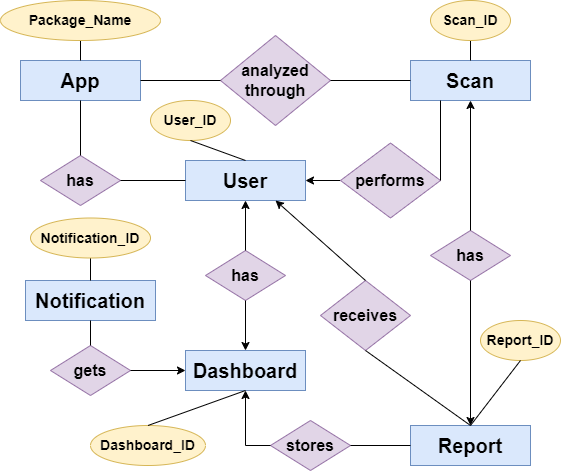

The diagram above was exported from draw.io. Its source (the exported page's mxGraphModel, read from the mxfile embedded in the PNG):
<mxGraphModel dx="1221" dy="607" grid="1" gridSize="10" guides="1" tooltips="1" connect="1" arrows="1" fold="1" page="1" pageScale="1" pageWidth="850" pageHeight="1100" math="0" shadow="0">
  <root>
    <mxCell id="0" />
    <mxCell id="1" parent="0" />
    <mxCell id="16UCMjJHBIXhh47RFtkn-1" value="&lt;font style=&quot;font-size: 20px;&quot;&gt;&lt;b&gt;Notification&lt;/b&gt;&lt;/font&gt;" style="rounded=0;whiteSpace=wrap;html=1;fillColor=#dae8fc;strokeColor=#6c8ebf;" parent="1" vertex="1">
      <mxGeometry x="205" y="590" width="130" height="40" as="geometry" />
    </mxCell>
    <mxCell id="16UCMjJHBIXhh47RFtkn-4" value="&lt;font style=&quot;font-size: 20px;&quot;&gt;&lt;b&gt;Report&lt;/b&gt;&lt;/font&gt;" style="rounded=0;whiteSpace=wrap;html=1;fillColor=#dae8fc;strokeColor=#6c8ebf;" parent="1" vertex="1">
      <mxGeometry x="590" y="735" width="120" height="40" as="geometry" />
    </mxCell>
    <mxCell id="16UCMjJHBIXhh47RFtkn-5" value="&lt;font style=&quot;font-size: 20px;&quot;&gt;&lt;b&gt;Scan&lt;/b&gt;&lt;/font&gt;" style="rounded=0;whiteSpace=wrap;html=1;fillColor=#dae8fc;strokeColor=#6c8ebf;" parent="1" vertex="1">
      <mxGeometry x="590" y="370" width="120" height="40" as="geometry" />
    </mxCell>
    <mxCell id="16UCMjJHBIXhh47RFtkn-6" value="&lt;font style=&quot;font-size: 20px;&quot;&gt;&lt;b&gt;User&lt;/b&gt;&lt;/font&gt;" style="rounded=0;whiteSpace=wrap;html=1;fillColor=#dae8fc;strokeColor=#6c8ebf;" parent="1" vertex="1">
      <mxGeometry x="365" y="470" width="120" height="40" as="geometry" />
    </mxCell>
    <mxCell id="16UCMjJHBIXhh47RFtkn-7" value="&lt;span style=&quot;font-size: 20px;&quot;&gt;&lt;b&gt;App&lt;/b&gt;&lt;/span&gt;" style="rounded=0;whiteSpace=wrap;html=1;fillColor=#dae8fc;strokeColor=#6c8ebf;" parent="1" vertex="1">
      <mxGeometry x="200" y="370" width="120" height="40" as="geometry" />
    </mxCell>
    <mxCell id="16UCMjJHBIXhh47RFtkn-8" value="&lt;div&gt;&lt;span style=&quot;font-size: 20px;&quot;&gt;&lt;b&gt;Dashboard&lt;/b&gt;&lt;/span&gt;&lt;/div&gt;" style="rounded=0;whiteSpace=wrap;html=1;fillColor=#dae8fc;strokeColor=#6c8ebf;" parent="1" vertex="1">
      <mxGeometry x="365" y="660" width="120" height="40" as="geometry" />
    </mxCell>
    <mxCell id="16UCMjJHBIXhh47RFtkn-9" value="&lt;b&gt;&lt;font style=&quot;font-size: 16px;&quot;&gt;h&lt;/font&gt;&lt;/b&gt;&lt;b style=&quot;background-color: initial;&quot;&gt;&lt;font style=&quot;font-size: 16px;&quot;&gt;as&lt;/font&gt;&lt;/b&gt;" style="rhombus;whiteSpace=wrap;html=1;fillColor=#e1d5e7;strokeColor=#9673a6;" parent="1" vertex="1">
      <mxGeometry x="610" y="540" width="80" height="50" as="geometry" />
    </mxCell>
    <mxCell id="16UCMjJHBIXhh47RFtkn-10" value="&lt;b&gt;&lt;font style=&quot;font-size: 16px;&quot;&gt;gets&lt;/font&gt;&lt;/b&gt;" style="rhombus;whiteSpace=wrap;html=1;fillColor=#e1d5e7;strokeColor=#9673a6;" parent="1" vertex="1">
      <mxGeometry x="230" y="655" width="80" height="50" as="geometry" />
    </mxCell>
    <mxCell id="16UCMjJHBIXhh47RFtkn-11" value="&lt;b&gt;&lt;font style=&quot;font-size: 16px;&quot;&gt;stores&lt;/font&gt;&lt;/b&gt;" style="rhombus;whiteSpace=wrap;html=1;fillColor=#e1d5e7;strokeColor=#9673a6;" parent="1" vertex="1">
      <mxGeometry x="450" y="730" width="80" height="50" as="geometry" />
    </mxCell>
    <mxCell id="16UCMjJHBIXhh47RFtkn-12" value="&lt;b&gt;&lt;font style=&quot;font-size: 16px;&quot;&gt;receives&lt;/font&gt;&lt;/b&gt;" style="rhombus;whiteSpace=wrap;html=1;fillColor=#e1d5e7;strokeColor=#9673a6;" parent="1" vertex="1">
      <mxGeometry x="500" y="590" width="90" height="70" as="geometry" />
    </mxCell>
    <mxCell id="16UCMjJHBIXhh47RFtkn-39" value="" style="edgeStyle=orthogonalEdgeStyle;rounded=0;orthogonalLoop=1;jettySize=auto;html=1;" parent="1" source="16UCMjJHBIXhh47RFtkn-13" target="16UCMjJHBIXhh47RFtkn-6" edge="1">
      <mxGeometry relative="1" as="geometry" />
    </mxCell>
    <mxCell id="16UCMjJHBIXhh47RFtkn-13" value="&lt;span style=&quot;font-size: 16px;&quot;&gt;&lt;b&gt;performs&lt;/b&gt;&lt;/span&gt;" style="rhombus;whiteSpace=wrap;html=1;fillColor=#e1d5e7;strokeColor=#9673a6;" parent="1" vertex="1">
      <mxGeometry x="520" y="452.5" width="100" height="75" as="geometry" />
    </mxCell>
    <mxCell id="16UCMjJHBIXhh47RFtkn-14" value="&lt;b&gt;&lt;font style=&quot;font-size: 16px;&quot;&gt;analyzed through&lt;/font&gt;&lt;/b&gt;" style="rhombus;whiteSpace=wrap;html=1;fillColor=#e1d5e7;strokeColor=#9673a6;" parent="1" vertex="1">
      <mxGeometry x="400" y="345" width="110" height="90" as="geometry" />
    </mxCell>
    <mxCell id="16UCMjJHBIXhh47RFtkn-16" value="&lt;b&gt;&lt;font style=&quot;font-size: 16px;&quot;&gt;h&lt;/font&gt;&lt;/b&gt;&lt;b style=&quot;background-color: initial;&quot;&gt;&lt;font style=&quot;font-size: 16px;&quot;&gt;as&lt;/font&gt;&lt;/b&gt;" style="rhombus;whiteSpace=wrap;html=1;fillColor=#e1d5e7;strokeColor=#9673a6;" parent="1" vertex="1">
      <mxGeometry x="385" y="560" width="80" height="50" as="geometry" />
    </mxCell>
    <mxCell id="16UCMjJHBIXhh47RFtkn-17" value="&lt;b&gt;&lt;font style=&quot;font-size: 16px;&quot;&gt;h&lt;/font&gt;&lt;/b&gt;&lt;b style=&quot;background-color: initial;&quot;&gt;&lt;font style=&quot;font-size: 16px;&quot;&gt;as&lt;/font&gt;&lt;/b&gt;" style="rhombus;whiteSpace=wrap;html=1;fillColor=#e1d5e7;strokeColor=#9673a6;" parent="1" vertex="1">
      <mxGeometry x="220" y="465" width="80" height="50" as="geometry" />
    </mxCell>
    <mxCell id="16UCMjJHBIXhh47RFtkn-22" value="" style="endArrow=none;html=1;rounded=0;entryX=0.5;entryY=0;entryDx=0;entryDy=0;startArrow=classic;startFill=1;exitX=0.5;exitY=1;exitDx=0;exitDy=0;" parent="1" source="16UCMjJHBIXhh47RFtkn-6" target="16UCMjJHBIXhh47RFtkn-16" edge="1">
      <mxGeometry width="50" height="50" relative="1" as="geometry">
        <mxPoint x="460" y="530" as="sourcePoint" />
        <mxPoint x="380" y="525" as="targetPoint" />
      </mxGeometry>
    </mxCell>
    <mxCell id="16UCMjJHBIXhh47RFtkn-23" value="" style="endArrow=none;html=1;rounded=0;entryX=0.5;entryY=1;entryDx=0;entryDy=0;exitX=0.5;exitY=0;exitDx=0;exitDy=0;startArrow=classic;startFill=1;" parent="1" source="16UCMjJHBIXhh47RFtkn-8" target="16UCMjJHBIXhh47RFtkn-16" edge="1">
      <mxGeometry width="50" height="50" relative="1" as="geometry">
        <mxPoint x="425" y="660" as="sourcePoint" />
        <mxPoint x="425" y="610" as="targetPoint" />
      </mxGeometry>
    </mxCell>
    <mxCell id="16UCMjJHBIXhh47RFtkn-24" value="" style="endArrow=none;html=1;rounded=0;entryX=0.5;entryY=0;entryDx=0;entryDy=0;startArrow=classic;startFill=1;exitX=0.75;exitY=1;exitDx=0;exitDy=0;" parent="1" source="16UCMjJHBIXhh47RFtkn-6" target="16UCMjJHBIXhh47RFtkn-12" edge="1">
      <mxGeometry width="50" height="50" relative="1" as="geometry">
        <mxPoint x="510" y="550" as="sourcePoint" />
        <mxPoint x="510" y="600" as="targetPoint" />
      </mxGeometry>
    </mxCell>
    <mxCell id="16UCMjJHBIXhh47RFtkn-25" value="" style="endArrow=none;html=1;rounded=0;startArrow=classic;startFill=1;exitX=0.5;exitY=1;exitDx=0;exitDy=0;entryX=0.5;entryY=0;entryDx=0;entryDy=0;" parent="1" source="16UCMjJHBIXhh47RFtkn-5" target="16UCMjJHBIXhh47RFtkn-9" edge="1">
      <mxGeometry width="50" height="50" relative="1" as="geometry">
        <mxPoint x="740" y="510" as="sourcePoint" />
        <mxPoint x="790" y="580" as="targetPoint" />
      </mxGeometry>
    </mxCell>
    <mxCell id="16UCMjJHBIXhh47RFtkn-26" value="" style="endArrow=none;html=1;rounded=0;exitX=0.5;exitY=1;exitDx=0;exitDy=0;entryX=0.5;entryY=0;entryDx=0;entryDy=0;" parent="1" source="16UCMjJHBIXhh47RFtkn-12" target="16UCMjJHBIXhh47RFtkn-4" edge="1">
      <mxGeometry width="50" height="50" relative="1" as="geometry">
        <mxPoint x="550" y="640" as="sourcePoint" />
        <mxPoint x="600" y="590" as="targetPoint" />
      </mxGeometry>
    </mxCell>
    <mxCell id="16UCMjJHBIXhh47RFtkn-27" value="" style="endArrow=none;html=1;rounded=0;exitX=1;exitY=0.5;exitDx=0;exitDy=0;entryX=0;entryY=0.5;entryDx=0;entryDy=0;" parent="1" source="16UCMjJHBIXhh47RFtkn-11" target="16UCMjJHBIXhh47RFtkn-4" edge="1">
      <mxGeometry width="50" height="50" relative="1" as="geometry">
        <mxPoint x="555" y="840" as="sourcePoint" />
        <mxPoint x="660" y="910" as="targetPoint" />
      </mxGeometry>
    </mxCell>
    <mxCell id="16UCMjJHBIXhh47RFtkn-28" value="" style="endArrow=none;html=1;rounded=0;startArrow=classic;startFill=1;exitX=0.5;exitY=1;exitDx=0;exitDy=0;entryX=0;entryY=0.5;entryDx=0;entryDy=0;" parent="1" source="16UCMjJHBIXhh47RFtkn-8" target="16UCMjJHBIXhh47RFtkn-11" edge="1">
      <mxGeometry width="50" height="50" relative="1" as="geometry">
        <mxPoint x="400" y="720" as="sourcePoint" />
        <mxPoint x="450" y="790" as="targetPoint" />
        <Array as="points">
          <mxPoint x="425" y="755" />
        </Array>
      </mxGeometry>
    </mxCell>
    <mxCell id="16UCMjJHBIXhh47RFtkn-29" value="" style="endArrow=none;html=1;rounded=0;exitX=1;exitY=0.5;exitDx=0;exitDy=0;entryX=0;entryY=0.5;entryDx=0;entryDy=0;" parent="1" source="16UCMjJHBIXhh47RFtkn-7" target="16UCMjJHBIXhh47RFtkn-14" edge="1">
      <mxGeometry width="50" height="50" relative="1" as="geometry">
        <mxPoint x="700" y="500" as="sourcePoint" />
        <mxPoint x="805" y="575" as="targetPoint" />
      </mxGeometry>
    </mxCell>
    <mxCell id="16UCMjJHBIXhh47RFtkn-30" value="" style="endArrow=none;html=1;rounded=0;startArrow=classic;startFill=1;exitX=0.5;exitY=0;exitDx=0;exitDy=0;entryX=0.5;entryY=1;entryDx=0;entryDy=0;" parent="1" target="16UCMjJHBIXhh47RFtkn-15" edge="1">
      <mxGeometry width="50" height="50" relative="1" as="geometry">
        <mxPoint x="400" y="850" as="sourcePoint" />
        <mxPoint x="620" y="900" as="targetPoint" />
      </mxGeometry>
    </mxCell>
    <mxCell id="16UCMjJHBIXhh47RFtkn-32" value="" style="endArrow=none;html=1;rounded=0;startArrow=classic;startFill=1;exitX=0.5;exitY=0;exitDx=0;exitDy=0;entryX=0.5;entryY=1;entryDx=0;entryDy=0;" parent="1" source="16UCMjJHBIXhh47RFtkn-4" target="16UCMjJHBIXhh47RFtkn-9" edge="1">
      <mxGeometry width="50" height="50" relative="1" as="geometry">
        <mxPoint x="680" y="405" as="sourcePoint" />
        <mxPoint x="680" y="600" as="targetPoint" />
      </mxGeometry>
    </mxCell>
    <mxCell id="16UCMjJHBIXhh47RFtkn-33" value="" style="endArrow=none;html=1;rounded=0;exitX=1;exitY=0.5;exitDx=0;exitDy=0;entryX=0;entryY=0.5;entryDx=0;entryDy=0;" parent="1" source="16UCMjJHBIXhh47RFtkn-14" target="16UCMjJHBIXhh47RFtkn-5" edge="1">
      <mxGeometry width="50" height="50" relative="1" as="geometry">
        <mxPoint x="710" y="510" as="sourcePoint" />
        <mxPoint x="815" y="585" as="targetPoint" />
      </mxGeometry>
    </mxCell>
    <mxCell id="16UCMjJHBIXhh47RFtkn-34" value="" style="endArrow=none;html=1;rounded=0;entryX=1;entryY=0.5;entryDx=0;entryDy=0;startArrow=classic;startFill=1;exitX=0;exitY=0.5;exitDx=0;exitDy=0;" parent="1" source="16UCMjJHBIXhh47RFtkn-8" target="16UCMjJHBIXhh47RFtkn-10" edge="1">
      <mxGeometry width="50" height="50" relative="1" as="geometry">
        <mxPoint x="110" y="525" as="sourcePoint" />
        <mxPoint x="200" y="605" as="targetPoint" />
      </mxGeometry>
    </mxCell>
    <mxCell id="16UCMjJHBIXhh47RFtkn-36" value="" style="endArrow=none;html=1;rounded=0;exitX=1;exitY=0.5;exitDx=0;exitDy=0;entryX=0;entryY=0.5;entryDx=0;entryDy=0;" parent="1" source="16UCMjJHBIXhh47RFtkn-17" target="16UCMjJHBIXhh47RFtkn-6" edge="1">
      <mxGeometry width="50" height="50" relative="1" as="geometry">
        <mxPoint x="330" y="400" as="sourcePoint" />
        <mxPoint x="410" y="385" as="targetPoint" />
      </mxGeometry>
    </mxCell>
    <mxCell id="16UCMjJHBIXhh47RFtkn-37" value="" style="endArrow=none;html=1;rounded=0;exitX=0.5;exitY=1;exitDx=0;exitDy=0;entryX=0.5;entryY=0;entryDx=0;entryDy=0;" parent="1" source="16UCMjJHBIXhh47RFtkn-7" target="16UCMjJHBIXhh47RFtkn-17" edge="1">
      <mxGeometry width="50" height="50" relative="1" as="geometry">
        <mxPoint x="340" y="410" as="sourcePoint" />
        <mxPoint x="420" y="395" as="targetPoint" />
      </mxGeometry>
    </mxCell>
    <mxCell id="16UCMjJHBIXhh47RFtkn-38" value="" style="endArrow=none;html=1;rounded=0;entryX=0.5;entryY=0;entryDx=0;entryDy=0;exitX=0.5;exitY=1;exitDx=0;exitDy=0;" parent="1" source="16UCMjJHBIXhh47RFtkn-1" target="16UCMjJHBIXhh47RFtkn-10" edge="1">
      <mxGeometry width="50" height="50" relative="1" as="geometry">
        <mxPoint x="270" y="620" as="sourcePoint" />
        <mxPoint x="270" y="650" as="targetPoint" />
      </mxGeometry>
    </mxCell>
    <mxCell id="16UCMjJHBIXhh47RFtkn-40" value="" style="endArrow=none;html=1;rounded=0;exitX=1;exitY=0.5;exitDx=0;exitDy=0;entryX=0.25;entryY=1;entryDx=0;entryDy=0;" parent="1" source="16UCMjJHBIXhh47RFtkn-13" target="16UCMjJHBIXhh47RFtkn-5" edge="1">
      <mxGeometry width="50" height="50" relative="1" as="geometry">
        <mxPoint x="410" y="620" as="sourcePoint" />
        <mxPoint x="460" y="570" as="targetPoint" />
      </mxGeometry>
    </mxCell>
    <mxCell id="8756PsXuraOW7u9TypI3-8" style="edgeStyle=orthogonalEdgeStyle;rounded=0;orthogonalLoop=1;jettySize=auto;html=1;exitX=0.5;exitY=1;exitDx=0;exitDy=0;entryX=0.5;entryY=0;entryDx=0;entryDy=0;endArrow=none;endFill=0;" edge="1" parent="1" source="8756PsXuraOW7u9TypI3-1" target="16UCMjJHBIXhh47RFtkn-7">
      <mxGeometry relative="1" as="geometry" />
    </mxCell>
    <mxCell id="8756PsXuraOW7u9TypI3-1" value="&lt;b&gt;&lt;font style=&quot;font-size: 14px;&quot;&gt;Package_Name&lt;/font&gt;&lt;/b&gt;" style="ellipse;whiteSpace=wrap;html=1;fillColor=#fff2cc;strokeColor=#d6b656;" vertex="1" parent="1">
      <mxGeometry x="180" y="310" width="160" height="40" as="geometry" />
    </mxCell>
    <mxCell id="8756PsXuraOW7u9TypI3-11" style="edgeStyle=orthogonalEdgeStyle;rounded=0;orthogonalLoop=1;jettySize=auto;html=1;entryX=0.5;entryY=0;entryDx=0;entryDy=0;endArrow=none;endFill=0;" edge="1" parent="1" source="8756PsXuraOW7u9TypI3-2" target="16UCMjJHBIXhh47RFtkn-1">
      <mxGeometry relative="1" as="geometry" />
    </mxCell>
    <mxCell id="8756PsXuraOW7u9TypI3-2" value="&lt;b&gt;&lt;font style=&quot;font-size: 14px;&quot;&gt;Notification_ID&lt;/font&gt;&lt;/b&gt;" style="ellipse;whiteSpace=wrap;html=1;fillColor=#fff2cc;strokeColor=#d6b656;" vertex="1" parent="1">
      <mxGeometry x="210" y="527.5" width="120" height="40" as="geometry" />
    </mxCell>
    <mxCell id="8756PsXuraOW7u9TypI3-3" value="&lt;b&gt;&lt;font style=&quot;font-size: 14px;&quot;&gt;User_ID&lt;/font&gt;&lt;/b&gt;" style="ellipse;whiteSpace=wrap;html=1;fillColor=#fff2cc;strokeColor=#d6b656;" vertex="1" parent="1">
      <mxGeometry x="330" y="410" width="80" height="40" as="geometry" />
    </mxCell>
    <mxCell id="8756PsXuraOW7u9TypI3-4" value="&lt;b&gt;&lt;font style=&quot;font-size: 14px;&quot;&gt;Report_ID&lt;/font&gt;&lt;/b&gt;" style="ellipse;whiteSpace=wrap;html=1;fillColor=#fff2cc;strokeColor=#d6b656;" vertex="1" parent="1">
      <mxGeometry x="660" y="630" width="80" height="40" as="geometry" />
    </mxCell>
    <mxCell id="8756PsXuraOW7u9TypI3-7" style="edgeStyle=orthogonalEdgeStyle;rounded=0;orthogonalLoop=1;jettySize=auto;html=1;exitX=0.5;exitY=1;exitDx=0;exitDy=0;entryX=0.5;entryY=0;entryDx=0;entryDy=0;endArrow=none;endFill=0;" edge="1" parent="1" source="8756PsXuraOW7u9TypI3-5" target="16UCMjJHBIXhh47RFtkn-5">
      <mxGeometry relative="1" as="geometry" />
    </mxCell>
    <mxCell id="8756PsXuraOW7u9TypI3-5" value="&lt;b&gt;&lt;font style=&quot;font-size: 14px;&quot;&gt;Scan_ID&lt;/font&gt;&lt;/b&gt;" style="ellipse;whiteSpace=wrap;html=1;fillColor=#fff2cc;strokeColor=#d6b656;" vertex="1" parent="1">
      <mxGeometry x="610" y="310" width="80" height="40" as="geometry" />
    </mxCell>
    <mxCell id="8756PsXuraOW7u9TypI3-6" value="&lt;b&gt;&lt;font style=&quot;font-size: 14px;&quot;&gt;Dashboard_ID&lt;/font&gt;&lt;/b&gt;" style="ellipse;whiteSpace=wrap;html=1;fillColor=#fff2cc;strokeColor=#d6b656;" vertex="1" parent="1">
      <mxGeometry x="270" y="735" width="115" height="40" as="geometry" />
    </mxCell>
    <mxCell id="8756PsXuraOW7u9TypI3-12" value="" style="endArrow=none;html=1;rounded=0;entryX=0.5;entryY=1;entryDx=0;entryDy=0;exitX=0.5;exitY=0;exitDx=0;exitDy=0;" edge="1" parent="1" source="16UCMjJHBIXhh47RFtkn-6" target="8756PsXuraOW7u9TypI3-3">
      <mxGeometry width="50" height="50" relative="1" as="geometry">
        <mxPoint x="400" y="560" as="sourcePoint" />
        <mxPoint x="450" y="510" as="targetPoint" />
      </mxGeometry>
    </mxCell>
    <mxCell id="8756PsXuraOW7u9TypI3-13" value="" style="endArrow=none;html=1;rounded=0;entryX=0.5;entryY=1;entryDx=0;entryDy=0;exitX=0.5;exitY=0;exitDx=0;exitDy=0;" edge="1" parent="1" source="16UCMjJHBIXhh47RFtkn-4" target="8756PsXuraOW7u9TypI3-4">
      <mxGeometry width="50" height="50" relative="1" as="geometry">
        <mxPoint x="410" y="570" as="sourcePoint" />
        <mxPoint x="460" y="520" as="targetPoint" />
      </mxGeometry>
    </mxCell>
    <mxCell id="8756PsXuraOW7u9TypI3-14" value="" style="endArrow=none;html=1;rounded=0;exitX=0.5;exitY=1;exitDx=0;exitDy=0;entryX=0.5;entryY=0;entryDx=0;entryDy=0;" edge="1" parent="1" source="16UCMjJHBIXhh47RFtkn-8" target="8756PsXuraOW7u9TypI3-6">
      <mxGeometry width="50" height="50" relative="1" as="geometry">
        <mxPoint x="420" y="580" as="sourcePoint" />
        <mxPoint x="470" y="530" as="targetPoint" />
      </mxGeometry>
    </mxCell>
  </root>
</mxGraphModel>